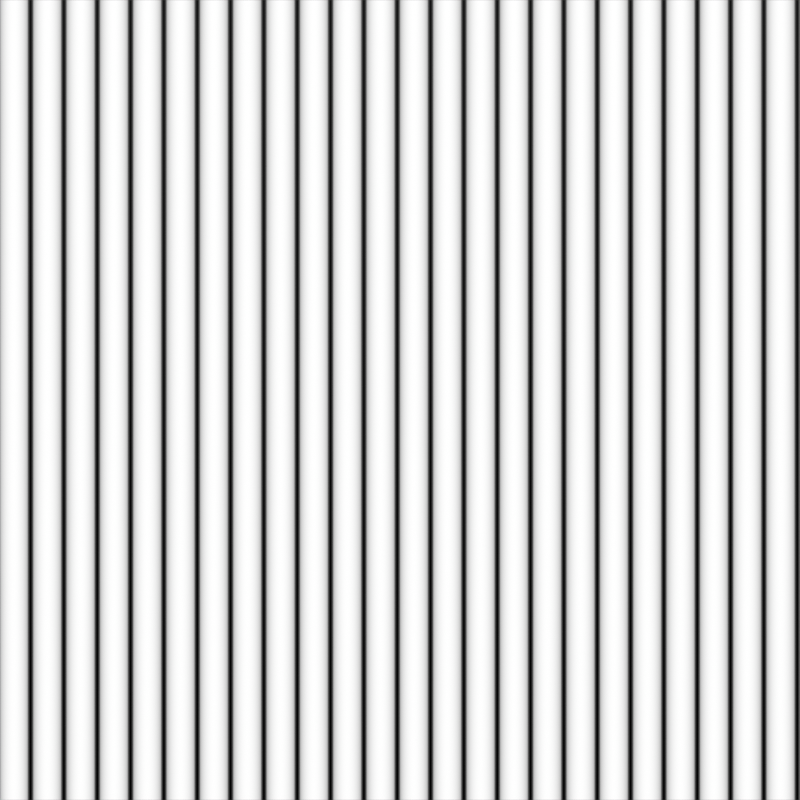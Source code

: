 # Source: plastic3.blend  (saved by Blender 3.6.14; exported with 4.5.12 LTS)
import bpy
from mathutils import Matrix  # noqa: F401  (used for matrix-valued properties, if any)

bpy.ops.wm.read_factory_settings(use_empty=True)
scene = bpy.context.scene
scene.name = 'Scene'

# ---- collections
col_collection = bpy.data.collections.new('Collection'); scene.collection.children.link(col_collection)

# ---- images (referenced by path relative to the original .blend; pixels are not part of the script)
import os
ASSET_DIR = os.environ.get("B2B_ASSET_DIR", "")  # directory of the original .blend (textures are referenced by path, not embedded)
HERE = os.path.dirname(os.path.abspath(__file__))  # packed textures are extracted next to this script under _unpacked/

def load_image(name, relpath, width, height, colorspace="sRGB"):
    """Load a texture the original file referenced (path relative to the .blend, or extracted next to this script)."""
    p = next((c for c in (os.path.join(HERE, relpath), os.path.join(ASSET_DIR, relpath)) if relpath and os.path.exists(c)), "")
    if p:
        img = bpy.data.images.load(p, check_existing=True)
        img.name = name
    else:  # same state as the original file: an image datablock whose file is absent (Cycles renders it pink)
        img = bpy.data.images.new(name, width, height)
        img.source = "FILE"
        img.filepath = "//" + (relpath or name)
    img.colorspace_settings.name = colorspace
    return img
img_plastic3_bump_png = load_image('plastic3_bump.png', 'plastic3_bump.png', 1024, 1024, 'sRGB')
img_plastic3_n_png = load_image('plastic3_n.png', 'plastic3_n.png', 1024, 1024, 'Non-Color')

# ---- materials (node trees are filled in below, after node groups)
mat_material_normal = bpy.data.materials.new('Material.Normal')
mat_material_normal.alpha_threshold = 0.0
mat_material_normal.roughness = 0.5
mat_material_normal.line_color = (0.0, 0.0, 0.0, 1.0)
mat_bump = bpy.data.materials.new('bump')

# ---- material node trees
mat_material_normal.use_nodes = True; mat_material_normal.node_tree.nodes.clear()
_N = mat_material_normal.node_tree.nodes; _L = mat_material_normal.node_tree.links
n0 = _N.new('ShaderNodeOutputMaterial'); n0.name = 'Material Output'; n0.location = (300, 300)
n1 = _N.new('ShaderNodeBsdfPrincipled'); n1.name = 'Principled BSDF'; n1.location = (10, 300)
n1.distribution = 'GGX'
n1.subsurface_method = 'RANDOM_WALK_SKIN'
n1.inputs[3].default_value = 1.45
n1.inputs[27].default_value = (0.0, 0.0, 0.0, 1.0)
n1.inputs[28].default_value = 1.0
n2 = _N.new('ShaderNodeBump'); n2.name = 'Bump'; n2.location = (-233, -133)
n2.inputs[1].default_value = 0.05
n2.inputs[2].default_value = 1.0
n3 = _N.new('ShaderNodeTexImage'); n3.name = 'Image Texture'; n3.location = (-751, -42)
n3.width = 376
n3.image = img_plastic3_bump_png
n4 = _N.new('ShaderNodeTexImage'); n4.name = 'Image Texture.001'; n4.location = (-593, -363)
n4.image = img_plastic3_n_png
_L.new(n1.outputs[0], n0.inputs[0])
_L.new(n2.outputs[0], n1.inputs[5])
_L.new(n3.outputs[0], n2.inputs[3])
n0.is_active_output = True
mat_bump.use_nodes = True; mat_bump.node_tree.nodes.clear()
_N = mat_bump.node_tree.nodes; _L = mat_bump.node_tree.links
n0 = _N.new('ShaderNodeValToRGB'); n0.name = 'ColorRamp'; n0.location = (280, 370)
while len(n0.color_ramp.elements) > 1: n0.color_ramp.elements.remove(n0.color_ramp.elements[-1])
n0.color_ramp.elements[0].position = 0.0; n0.color_ramp.elements[0].color = (0.0, 0.0, 0.0, 1.0)
_e = n0.color_ramp.elements.new(1.0); _e.color = (1.0, 1.0, 1.0, 1.0)
n1 = _N.new('ShaderNodeOutputMaterial'); n1.name = 'Material Output'; n1.location = (760, 323)
n2 = _N.new('ShaderNodeEmission'); n2.name = 'Emission Viewer'; n2.location = (570, 313)
n2.label = 'Viewer'
n3 = _N.new('ShaderNodeNewGeometry'); n3.name = 'Geometry'; n3.location = (-453, 437)
n4 = _N.new('ShaderNodeMapRange'); n4.name = 'Map Range'; n4.location = (29, 401)
n4.inputs[1].default_value = -0.007089
n4.inputs[2].default_value = 0.01736
n5 = _N.new('ShaderNodeSeparateXYZ'); n5.name = 'Separate XYZ'; n5.location = (-206, 393)
_L.new(n2.outputs[0], n1.inputs[0])
_L.new(n4.outputs[0], n0.inputs[0])
_L.new(n0.outputs[0], n2.inputs[0])
_L.new(n3.outputs[0], n5.inputs[0])
_L.new(n5.outputs[2], n4.inputs[0])
n1.is_active_output = True

# ---- world
world_world = bpy.data.worlds.new('World'); scene.world = world_world
world_world.use_nodes = True; world_world.node_tree.nodes.clear()
_N = world_world.node_tree.nodes; _L = world_world.node_tree.links
n0 = _N.new('ShaderNodeOutputWorld'); n0.name = 'World Output'; n0.location = (300, 300)
n1 = _N.new('ShaderNodeBackground'); n1.name = 'Background'; n1.location = (10, 300)
n1.inputs[0].default_value = (0.05088, 0.05088, 0.05088, 1.0)
_L.new(n1.outputs[0], n0.inputs[0])
n0.is_active_output = True
world_world.color = (0.05088, 0.05088, 0.05088)
world_world.use_sun_shadow = False
world_world.sun_shadow_jitter_overblur = 0.0

# ---- cameras
cam_camera = bpy.data.cameras.new('Camera')
cam_camera.type = 'ORTHO'
cam_camera.clip_end = 100.0
cam_camera.ortho_scale = 1.0

# ---- lights
light_light = bpy.data.lights.new('Light', 'POINT')
light_light.transmission_factor = 0.0
light_light.energy = 1000.0
light_light.shadow_soft_size = 0.1
light_light.shadow_maximum_resolution = 0.006
light_light.use_absolute_resolution = True

# ---- meshes
me_plane = bpy.data.meshes.new('Plane')
me_plane.from_pydata([(-1.0, -1.0, 0.0), (1.0, -1.0, 0.0), (-1.0, 1.0, 0.0), (1.0, 1.0, 0.0)], [], [(0, 1, 3, 2)])
_uv = me_plane.uv_layers.new(name='UVMap')
_uv.uv.foreach_set('vector', [0.0, 0.0, 1.0, 0.0, 1.0, 1.0, 0.0, 1.0])
me_plane.materials.append(mat_material_normal)
me_plane.update()

# ---- curves / text
cu_beziercircle = bpy.data.curves.new('BezierCircle', 'CURVE')
cu_beziercircle.dimensions = '2D'
_sp = cu_beziercircle.splines.new('BEZIER'); _sp.bezier_points.add(6)
_sp.bezier_points.foreach_set('co', [-0.08333, 9.313e-10, 0.0, -0.06597, 0.01736, 0.0, -0.04861, 9.313e-10, 0.0, -0.04167, 9.313e-10, 0.0, -0.02431, 0.01736, 0.0, -0.006944, 9.313e-10, 0.0, 5.96e-08, 9.313e-10, 0.0])
_sp.bezier_points.foreach_set('handle_left', [-0.08333, -0.009586, 0.0, -0.07556, 0.01736, 0.0, -0.04861, 0.009586, 0.0, -0.04167, -0.009586, 0.0, -0.03389, 0.01736, 0.0, -0.006944, 0.009586, 0.0, 5.96e-08, -0.009586, 0.0])
_sp.bezier_points.foreach_set('handle_right', [-0.08333, 0.009586, 0.0, -0.05639, 0.01736, 0.0, -0.04861, -0.009586, 0.0, -0.04167, 0.009586, 0.0, -0.01472, 0.01736, 0.0, -0.006944, -0.009586, 0.0, 5.96e-08, 0.009586, 0.0])
for _p, _l, _r in zip(_sp.bezier_points, ['ALIGNED', 'ALIGNED', 'ALIGNED', 'ALIGNED', 'ALIGNED', 'ALIGNED', 'ALIGNED'], ['ALIGNED', 'ALIGNED', 'ALIGNED', 'ALIGNED', 'ALIGNED', 'ALIGNED', 'ALIGNED']): _p.handle_left_type = _l; _p.handle_right_type = _r
_sp.order_u = 0
_sp.order_v = 0
_sp.resolution_u = 32
_sp = cu_beziercircle.splines.new('BEZIER'); _sp.bezier_points.add(6)
_sp.bezier_points.foreach_set('co', [-0.1667, 9.313e-10, 0.0, -0.1493, 0.01736, 0.0, -0.1319, 9.313e-10, 0.0, -0.125, 9.313e-10, 0.0, -0.1076, 0.01736, 0.0, -0.09028, 9.313e-10, 0.0, -0.08333, 9.313e-10, 0.0])
_sp.bezier_points.foreach_set('handle_left', [-0.1667, -0.009586, 0.0, -0.1589, 0.01736, 0.0, -0.1319, 0.009586, 0.0, -0.125, -0.009586, 0.0, -0.1172, 0.01736, 0.0, -0.09028, 0.009586, 0.0, -0.08333, -0.009586, 0.0])
_sp.bezier_points.foreach_set('handle_right', [-0.1667, 0.009586, 0.0, -0.1397, 0.01736, 0.0, -0.1319, -0.009586, 0.0, -0.125, 0.009586, 0.0, -0.09805, 0.01736, 0.0, -0.09028, -0.009586, 0.0, -0.08333, 0.009586, 0.0])
for _p, _l, _r in zip(_sp.bezier_points, ['ALIGNED', 'ALIGNED', 'ALIGNED', 'ALIGNED', 'ALIGNED', 'ALIGNED', 'ALIGNED'], ['ALIGNED', 'ALIGNED', 'ALIGNED', 'ALIGNED', 'ALIGNED', 'ALIGNED', 'ALIGNED']): _p.handle_left_type = _l; _p.handle_right_type = _r
_sp.order_u = 0
_sp.order_v = 0
_sp.resolution_u = 32
_sp = cu_beziercircle.splines.new('BEZIER'); _sp.bezier_points.add(6)
_sp.bezier_points.foreach_set('co', [-0.25, 9.313e-10, 0.0, -0.2326, 0.01736, 0.0, -0.2153, 9.313e-10, 0.0, -0.2083, 9.313e-10, 0.0, -0.191, 0.01736, 0.0, -0.1736, 9.313e-10, 0.0, -0.1667, 9.313e-10, 0.0])
_sp.bezier_points.foreach_set('handle_left', [-0.25, -0.009586, 0.0, -0.2422, 0.01736, 0.0, -0.2153, 0.009586, 0.0, -0.2083, -0.009586, 0.0, -0.2006, 0.01736, 0.0, -0.1736, 0.009586, 0.0, -0.1667, -0.009586, 0.0])
_sp.bezier_points.foreach_set('handle_right', [-0.25, 0.009586, 0.0, -0.2231, 0.01736, 0.0, -0.2153, -0.009586, 0.0, -0.2083, 0.009586, 0.0, -0.1814, 0.01736, 0.0, -0.1736, -0.009586, 0.0, -0.1667, 0.009586, 0.0])
for _p, _l, _r in zip(_sp.bezier_points, ['ALIGNED', 'ALIGNED', 'ALIGNED', 'ALIGNED', 'ALIGNED', 'ALIGNED', 'ALIGNED'], ['ALIGNED', 'ALIGNED', 'ALIGNED', 'ALIGNED', 'ALIGNED', 'ALIGNED', 'ALIGNED']): _p.handle_left_type = _l; _p.handle_right_type = _r
_sp.order_u = 0
_sp.order_v = 0
_sp.resolution_u = 32
_sp = cu_beziercircle.splines.new('BEZIER'); _sp.bezier_points.add(6)
_sp.bezier_points.foreach_set('co', [-0.3333, 9.313e-10, 0.0, -0.316, 0.01736, 0.0, -0.2986, 9.313e-10, 0.0, -0.2917, 9.313e-10, 0.0, -0.2743, 0.01736, 0.0, -0.2569, 9.313e-10, 0.0, -0.25, 9.313e-10, 0.0])
_sp.bezier_points.foreach_set('handle_left', [-0.3333, -0.009586, 0.0, -0.3256, 0.01736, 0.0, -0.2986, 0.009586, 0.0, -0.2917, -0.009586, 0.0, -0.2839, 0.01736, 0.0, -0.2569, 0.009586, 0.0, -0.25, -0.009586, 0.0])
_sp.bezier_points.foreach_set('handle_right', [-0.3333, 0.009586, 0.0, -0.3064, 0.01736, 0.0, -0.2986, -0.009586, 0.0, -0.2917, 0.009586, 0.0, -0.2647, 0.01736, 0.0, -0.2569, -0.009586, 0.0, -0.25, 0.009586, 0.0])
for _p, _l, _r in zip(_sp.bezier_points, ['ALIGNED', 'ALIGNED', 'ALIGNED', 'ALIGNED', 'ALIGNED', 'ALIGNED', 'ALIGNED'], ['ALIGNED', 'ALIGNED', 'ALIGNED', 'ALIGNED', 'ALIGNED', 'ALIGNED', 'ALIGNED']): _p.handle_left_type = _l; _p.handle_right_type = _r
_sp.order_u = 0
_sp.order_v = 0
_sp.resolution_u = 32
_sp = cu_beziercircle.splines.new('BEZIER'); _sp.bezier_points.add(6)
_sp.bezier_points.foreach_set('co', [-0.4167, 9.313e-10, 0.0, -0.3993, 0.01736, 0.0, -0.3819, 9.313e-10, 0.0, -0.375, 9.313e-10, 0.0, -0.3576, 0.01736, 0.0, -0.3403, 9.313e-10, 0.0, -0.3333, 9.313e-10, 0.0])
_sp.bezier_points.foreach_set('handle_left', [-0.4167, -0.009586, 0.0, -0.4089, 0.01736, 0.0, -0.3819, 0.009586, 0.0, -0.375, -0.009586, 0.0, -0.3672, 0.01736, 0.0, -0.3403, 0.009586, 0.0, -0.3333, -0.009586, 0.0])
_sp.bezier_points.foreach_set('handle_right', [-0.4167, 0.009586, 0.0, -0.3897, 0.01736, 0.0, -0.3819, -0.009586, 0.0, -0.375, 0.009586, 0.0, -0.3481, 0.01736, 0.0, -0.3403, -0.009586, 0.0, -0.3333, 0.009586, 0.0])
for _p, _l, _r in zip(_sp.bezier_points, ['ALIGNED', 'ALIGNED', 'ALIGNED', 'ALIGNED', 'ALIGNED', 'ALIGNED', 'ALIGNED'], ['ALIGNED', 'ALIGNED', 'ALIGNED', 'ALIGNED', 'ALIGNED', 'ALIGNED', 'ALIGNED']): _p.handle_left_type = _l; _p.handle_right_type = _r
_sp.order_u = 0
_sp.order_v = 0
_sp.resolution_u = 32
_sp = cu_beziercircle.splines.new('BEZIER'); _sp.bezier_points.add(6)
_sp.bezier_points.foreach_set('co', [-0.5, 9.313e-10, 0.0, -0.4826, 0.01736, 0.0, -0.4653, 9.313e-10, 0.0, -0.4583, 9.313e-10, 0.0, -0.441, 0.01736, 0.0, -0.4236, 9.313e-10, 0.0, -0.4167, 9.313e-10, 0.0])
_sp.bezier_points.foreach_set('handle_left', [-0.5, -0.009586, 0.0, -0.4922, 0.01736, 0.0, -0.4653, 0.009586, 0.0, -0.4583, -0.009586, 0.0, -0.4506, 0.01736, 0.0, -0.4236, 0.009586, 0.0, -0.4167, -0.009586, 0.0])
_sp.bezier_points.foreach_set('handle_right', [-0.5, 0.009586, 0.0, -0.4731, 0.01736, 0.0, -0.4653, -0.009586, 0.0, -0.4583, 0.009586, 0.0, -0.4314, 0.01736, 0.0, -0.4236, -0.009586, 0.0, -0.4167, 0.009586, 0.0])
for _p, _l, _r in zip(_sp.bezier_points, ['ALIGNED', 'ALIGNED', 'ALIGNED', 'ALIGNED', 'ALIGNED', 'ALIGNED', 'ALIGNED'], ['ALIGNED', 'ALIGNED', 'ALIGNED', 'ALIGNED', 'ALIGNED', 'ALIGNED', 'ALIGNED']): _p.handle_left_type = _l; _p.handle_right_type = _r
_sp.order_u = 0
_sp.order_v = 0
_sp.resolution_u = 32
_sp = cu_beziercircle.splines.new('BEZIER'); _sp.bezier_points.add(6)
_sp.bezier_points.foreach_set('co', [0.4167, 9.313e-10, 0.0, 0.434, 0.01736, 0.0, 0.4514, 9.313e-10, 0.0, 0.4583, 9.313e-10, 0.0, 0.4757, 0.01736, 0.0, 0.4931, 9.313e-10, 0.0, 0.5, 9.313e-10, 0.0])
_sp.bezier_points.foreach_set('handle_left', [0.4167, -0.009586, 0.0, 0.4244, 0.01736, 0.0, 0.4514, 0.009586, 0.0, 0.4583, -0.009586, 0.0, 0.4661, 0.01736, 0.0, 0.4931, 0.009586, 0.0, 0.5, -0.009586, 0.0])
_sp.bezier_points.foreach_set('handle_right', [0.4167, 0.009586, 0.0, 0.4436, 0.01736, 0.0, 0.4514, -0.009586, 0.0, 0.4583, 0.009586, 0.0, 0.4853, 0.01736, 0.0, 0.4931, -0.009586, 0.0, 0.5, 0.009586, 0.0])
for _p, _l, _r in zip(_sp.bezier_points, ['ALIGNED', 'ALIGNED', 'ALIGNED', 'ALIGNED', 'ALIGNED', 'ALIGNED', 'ALIGNED'], ['ALIGNED', 'ALIGNED', 'ALIGNED', 'ALIGNED', 'ALIGNED', 'ALIGNED', 'ALIGNED']): _p.handle_left_type = _l; _p.handle_right_type = _r
_sp.order_u = 0
_sp.order_v = 0
_sp.resolution_u = 32
_sp = cu_beziercircle.splines.new('BEZIER'); _sp.bezier_points.add(6)
_sp.bezier_points.foreach_set('co', [0.3333, 9.313e-10, 0.0, 0.3507, 0.01736, 0.0, 0.3681, 9.313e-10, 0.0, 0.375, 9.313e-10, 0.0, 0.3924, 0.01736, 0.0, 0.4097, 9.313e-10, 0.0, 0.4167, 9.313e-10, 0.0])
_sp.bezier_points.foreach_set('handle_left', [0.3333, -0.009586, 0.0, 0.3411, 0.01736, 0.0, 0.3681, 0.009586, 0.0, 0.375, -0.009586, 0.0, 0.3828, 0.01736, 0.0, 0.4097, 0.009586, 0.0, 0.4167, -0.009586, 0.0])
_sp.bezier_points.foreach_set('handle_right', [0.3333, 0.009586, 0.0, 0.3603, 0.01736, 0.0, 0.3681, -0.009586, 0.0, 0.375, 0.009586, 0.0, 0.4019, 0.01736, 0.0, 0.4097, -0.009586, 0.0, 0.4167, 0.009586, 0.0])
for _p, _l, _r in zip(_sp.bezier_points, ['ALIGNED', 'ALIGNED', 'ALIGNED', 'ALIGNED', 'ALIGNED', 'ALIGNED', 'ALIGNED'], ['ALIGNED', 'ALIGNED', 'ALIGNED', 'ALIGNED', 'ALIGNED', 'ALIGNED', 'ALIGNED']): _p.handle_left_type = _l; _p.handle_right_type = _r
_sp.order_u = 0
_sp.order_v = 0
_sp.resolution_u = 32
_sp = cu_beziercircle.splines.new('BEZIER'); _sp.bezier_points.add(6)
_sp.bezier_points.foreach_set('co', [0.25, 9.313e-10, 0.0, 0.2674, 0.01736, 0.0, 0.2847, 9.313e-10, 0.0, 0.2917, 9.313e-10, 0.0, 0.309, 0.01736, 0.0, 0.3264, 9.313e-10, 0.0, 0.3333, 9.313e-10, 0.0])
_sp.bezier_points.foreach_set('handle_left', [0.25, -0.009586, 0.0, 0.2578, 0.01736, 0.0, 0.2847, 0.009586, 0.0, 0.2917, -0.009586, 0.0, 0.2994, 0.01736, 0.0, 0.3264, 0.009586, 0.0, 0.3333, -0.009586, 0.0])
_sp.bezier_points.foreach_set('handle_right', [0.25, 0.009586, 0.0, 0.2769, 0.01736, 0.0, 0.2847, -0.009586, 0.0, 0.2917, 0.009586, 0.0, 0.3186, 0.01736, 0.0, 0.3264, -0.009586, 0.0, 0.3333, 0.009586, 0.0])
for _p, _l, _r in zip(_sp.bezier_points, ['ALIGNED', 'ALIGNED', 'ALIGNED', 'ALIGNED', 'ALIGNED', 'ALIGNED', 'ALIGNED'], ['ALIGNED', 'ALIGNED', 'ALIGNED', 'ALIGNED', 'ALIGNED', 'ALIGNED', 'ALIGNED']): _p.handle_left_type = _l; _p.handle_right_type = _r
_sp.order_u = 0
_sp.order_v = 0
_sp.resolution_u = 32
_sp = cu_beziercircle.splines.new('BEZIER'); _sp.bezier_points.add(6)
_sp.bezier_points.foreach_set('co', [0.1667, 9.313e-10, 0.0, 0.184, 0.01736, 0.0, 0.2014, 9.313e-10, 0.0, 0.2083, 9.313e-10, 0.0, 0.2257, 0.01736, 0.0, 0.2431, 9.313e-10, 0.0, 0.25, 9.313e-10, 0.0])
_sp.bezier_points.foreach_set('handle_left', [0.1667, -0.009586, 0.0, 0.1744, 0.01736, 0.0, 0.2014, 0.009586, 0.0, 0.2083, -0.009586, 0.0, 0.2161, 0.01736, 0.0, 0.2431, 0.009586, 0.0, 0.25, -0.009586, 0.0])
_sp.bezier_points.foreach_set('handle_right', [0.1667, 0.009586, 0.0, 0.1936, 0.01736, 0.0, 0.2014, -0.009586, 0.0, 0.2083, 0.009586, 0.0, 0.2353, 0.01736, 0.0, 0.2431, -0.009586, 0.0, 0.25, 0.009586, 0.0])
for _p, _l, _r in zip(_sp.bezier_points, ['ALIGNED', 'ALIGNED', 'ALIGNED', 'ALIGNED', 'ALIGNED', 'ALIGNED', 'ALIGNED'], ['ALIGNED', 'ALIGNED', 'ALIGNED', 'ALIGNED', 'ALIGNED', 'ALIGNED', 'ALIGNED']): _p.handle_left_type = _l; _p.handle_right_type = _r
_sp.order_u = 0
_sp.order_v = 0
_sp.resolution_u = 32
_sp = cu_beziercircle.splines.new('BEZIER'); _sp.bezier_points.add(6)
_sp.bezier_points.foreach_set('co', [0.08333, 9.313e-10, 0.0, 0.1007, 0.01736, 0.0, 0.1181, 9.313e-10, 0.0, 0.125, 9.313e-10, 0.0, 0.1424, 0.01736, 0.0, 0.1597, 9.313e-10, 0.0, 0.1667, 9.313e-10, 0.0])
_sp.bezier_points.foreach_set('handle_left', [0.08333, -0.009586, 0.0, 0.09111, 0.01736, 0.0, 0.1181, 0.009586, 0.0, 0.125, -0.009586, 0.0, 0.1328, 0.01736, 0.0, 0.1597, 0.009586, 0.0, 0.1667, -0.009586, 0.0])
_sp.bezier_points.foreach_set('handle_right', [0.08333, 0.009586, 0.0, 0.1103, 0.01736, 0.0, 0.1181, -0.009586, 0.0, 0.125, 0.009586, 0.0, 0.1519, 0.01736, 0.0, 0.1597, -0.009586, 0.0, 0.1667, 0.009586, 0.0])
for _p, _l, _r in zip(_sp.bezier_points, ['ALIGNED', 'ALIGNED', 'ALIGNED', 'ALIGNED', 'ALIGNED', 'ALIGNED', 'ALIGNED'], ['ALIGNED', 'ALIGNED', 'ALIGNED', 'ALIGNED', 'ALIGNED', 'ALIGNED', 'ALIGNED']): _p.handle_left_type = _l; _p.handle_right_type = _r
_sp.order_u = 0
_sp.order_v = 0
_sp.resolution_u = 32
_sp = cu_beziercircle.splines.new('BEZIER'); _sp.bezier_points.add(6)
_sp.bezier_points.foreach_set('co', [0.0, 9.313e-10, 0.0, 0.01736, 0.01736, 0.0, 0.03472, 9.313e-10, 0.0, 0.04167, 9.313e-10, 0.0, 0.05903, 0.01736, 0.0, 0.07639, 9.313e-10, 0.0, 0.08333, 9.313e-10, 0.0])
_sp.bezier_points.foreach_set('handle_left', [0.0, -0.009586, 0.0, 0.007776, 0.01736, 0.0, 0.03472, 0.009586, 0.0, 0.04167, -0.009586, 0.0, 0.04944, 0.01736, 0.0, 0.07639, 0.009586, 0.0, 0.08333, -0.009586, 0.0])
_sp.bezier_points.foreach_set('handle_right', [0.0, 0.009586, 0.0, 0.02695, 0.01736, 0.0, 0.03472, -0.009586, 0.0, 0.04167, 0.009586, 0.0, 0.06861, 0.01736, 0.0, 0.07639, -0.009586, 0.0, 0.08333, 0.009586, 0.0])
for _p, _l, _r in zip(_sp.bezier_points, ['ALIGNED', 'ALIGNED', 'ALIGNED', 'ALIGNED', 'ALIGNED', 'ALIGNED', 'ALIGNED'], ['ALIGNED', 'ALIGNED', 'ALIGNED', 'ALIGNED', 'ALIGNED', 'ALIGNED', 'ALIGNED']): _p.handle_left_type = _l; _p.handle_right_type = _r
_sp.order_u = 0
_sp.order_v = 0
_sp.resolution_u = 32
cu_beziercircle.materials.append(mat_bump)
cu_beziercircle.use_path = True
cu_beziercircle.extrude = 0.5
cu_beziercircle.resolution_u = 32

# ---- objects
ob_light = bpy.data.objects.new('Light', light_light)
ob_camera = bpy.data.objects.new('Camera', cam_camera)
ob_plane = bpy.data.objects.new('Plane', me_plane)
ob_beziercircle = bpy.data.objects.new('BezierCircle', cu_beziercircle)

# ---- transforms, parenting, visibility, modifiers, constraints
ob_light.location = (4.076, 1.005, 5.904)
ob_light.rotation_euler = (0.6503, 0.05522, 1.866)
ob_light.lock_rotations_4d = False
ob_light.empty_display_type = 'ARROWS'
ob_light.color = (0.0, 0.0, 0.0, 0.0)
ob_light.lineart.crease_threshold = 0.0
ob_camera.location = (0.0, 0.0, 1.0)
ob_camera.lock_rotations_4d = False
ob_camera.empty_display_type = 'ARROWS'
ob_camera.color = (0.0, 0.0, 0.0, 0.0)
ob_camera.display_type = 'WIRE'
ob_camera.lineart.crease_threshold = 0.0
ob_plane.location = (2.0, 0.0, 0.0)
ob_beziercircle.location = (0.0, 9.313e-10, -9.313e-10)
ob_beziercircle.rotation_euler = (1.571, -0.0, 0.0)
_m = ob_beziercircle.modifiers.new('Weld', 'WELD')

# ---- collection membership
col_collection.objects.link(ob_light)
col_collection.objects.link(ob_camera)
col_collection.objects.link(ob_plane)
col_collection.objects.link(ob_beziercircle)

# ---- scene / render settings (as saved in the file)
scene.camera = ob_camera
scene.frame_start = 1; scene.frame_end = 250; scene.frame_set(1)
scene.render.engine = 'CYCLES'
scene.render.image_settings.compression = 100
scene.render.resolution_x = 512
scene.render.resolution_y = 512
scene.cycles.sampling_pattern = 'TABULATED_SOBOL'
scene.cycles.bake_type = 'NORMAL'
scene.view_settings.view_transform = 'Standard'
bpy.context.view_layer.update()
